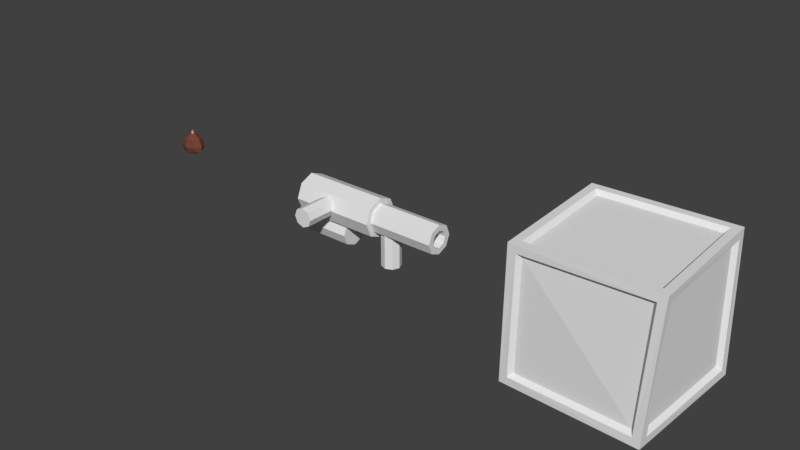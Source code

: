 # Source: interactableObjects.blend  (saved by Blender 2.80.57; exported with 4.5.12 LTS)
import bpy
from mathutils import Matrix  # noqa: F401  (used for matrix-valued properties, if any)

bpy.ops.wm.read_factory_settings(use_empty=True)
scene = bpy.context.scene
scene.name = 'Scene'

# ---- collections
col_collection_1 = bpy.data.collections.new('Collection 1'); scene.collection.children.link(col_collection_1)

# ---- materials (node trees are filled in below, after node groups)
mat_chataigne1 = bpy.data.materials.new('Chataigne1')
mat_chataigne1.use_transparent_shadow = False
mat_chataigne1.roughness = 0.25
mat_chataigne2 = bpy.data.materials.new('Chataigne2')
mat_chataigne2.use_transparent_shadow = False
mat_chataigne2.roughness = 0.25

# ---- material node trees
mat_chataigne1.use_nodes = True; mat_chataigne1.node_tree.nodes.clear()
_N = mat_chataigne1.node_tree.nodes; _L = mat_chataigne1.node_tree.links
n0 = _N.new('ShaderNodeOutputMaterial'); n0.name = 'Material Output'; n0.location = (300, 300)
n1 = _N.new('ShaderNodeBsdfPrincipled'); n1.name = 'Principled BSDF'; n1.location = (10, 300)
n1.distribution = 'GGX'
n1.subsurface_method = 'BURLEY'
n1.inputs[0].default_value = (0.1779, 0.05286, 0.0319, 1.0)
n1.inputs[3].default_value = 1.45
_L.new(n1.outputs[0], n0.inputs[0])
n0.is_active_output = True
mat_chataigne2.use_nodes = True; mat_chataigne2.node_tree.nodes.clear()
_N = mat_chataigne2.node_tree.nodes; _L = mat_chataigne2.node_tree.links
n0 = _N.new('ShaderNodeOutputMaterial'); n0.name = 'Material Output'; n0.location = (300, 300)
n1 = _N.new('ShaderNodeBsdfPrincipled'); n1.name = 'Principled BSDF'; n1.location = (10, 300)
n1.distribution = 'GGX'
n1.subsurface_method = 'BURLEY'
n1.inputs[0].default_value = (0.7454, 0.3712, 0.2307, 1.0)
n1.inputs[3].default_value = 1.45
_L.new(n1.outputs[0], n0.inputs[0])
n0.is_active_output = True

# ---- world
world_world = bpy.data.worlds.new('World'); scene.world = world_world
world_world.color = (0.05088, 0.05088, 0.05088)
world_world.use_sun_shadow = False
world_world.sun_shadow_jitter_overblur = 0.0
world_world.cycles.sampling_method = 'MANUAL'

# ---- meshes
me_cylinder_001 = bpy.data.meshes.new('Cylinder.001')
me_cylinder_001.from_pydata([(-1.089, 0.2058, 3.024e-07), (1.089, 0.2058, 3.024e-07), (-1.089, 0.1455, -0.1455), (1.089, 0.1455, -0.1455), (-1.089, -1.884e-08, -0.2058), (1.089, 3.645e-08, -0.2058), (-1.089, -0.1455, -0.1455), (1.089, -0.1455, -0.1455), (-1.089, -0.2058, 2.779e-07), (1.089, -0.2058, 2.534e-07), (-1.089, -0.1455, 0.1455), (1.089, -0.1455, 0.1455), (-1.089, -6.268e-08, 0.2058), (1.089, -7.388e-09, 0.2058), (-1.089, 0.1455, 0.1455), (1.089, 0.1455, 0.1455), (-1.085, 0.2058, -0.344), (-0.3282, 0.2058, -0.344), (-1.085, 0.1455, -0.4895), (-0.3282, 0.1455, -0.4895), (-1.085, -1.884e-08, -0.5498), (-0.3282, 3.645e-08, -0.5498), (-1.085, -0.1455, -0.4895), (-0.3282, -0.1455, -0.4895), (-1.085, -0.2058, -0.344), (-0.3282, -0.2058, -0.344), (-1.085, -0.1455, -0.1986), (-0.3282, -0.1455, -0.1986), (-1.085, -6.268e-08, -0.2328), (-0.3282, -7.388e-09, -0.2328), (-1.085, 0.1455, -0.1986), (-0.3282, 0.1455, -0.1986), (0.3113, 0.1358, -0.0846), (0.3113, 0.1358, -0.6337), (0.2152, 0.09605, -0.0846), (0.2152, 0.09605, -0.6337), (0.1754, -1.497e-08, -0.1322), (0.1754, 2.153e-08, -0.6337), (0.2152, -0.09605, -0.0846), (0.2152, -0.09605, -0.6337), (0.3113, -0.1358, -0.0846), (0.3113, -0.1358, -0.6337), (0.4073, -0.09605, -0.0846), (0.4073, -0.09605, -0.6337), (0.4471, -4.391e-08, -0.1322), (0.4471, -7.409e-09, -0.6337), (0.4073, 0.09605, -0.0846), (0.4073, 0.09605, -0.6337), (-0.6024, -0.1063, -0.1133), (-0.6024, -0.6856, -0.1133), (-0.6984, -0.1063, -0.07352), (-0.6984, -0.6856, -0.07352), (-0.7382, -0.1063, 0.02253), (-0.7382, -0.6856, 0.02253), (-0.6984, -0.1063, 0.1186), (-0.6984, -0.6856, 0.1186), (-0.6024, -0.1063, 0.1584), (-0.6024, -0.6856, 0.1584), (-0.5063, -0.1063, 0.1186), (-0.5063, -0.6856, 0.1186), (-0.4665, -0.1063, 0.02253), (-0.4665, -0.6856, 0.02253), (-0.5063, -0.1063, -0.07352), (-0.5063, -0.6856, -0.07352), (0.1318, 0.2058, 3.024e-07), (0.1318, 0.1455, -0.1455), (0.1318, 1.766e-08, -0.2058), (0.1318, -0.1455, -0.1455), (0.1318, -0.2058, 2.617e-07), (0.1318, -0.1455, 0.1455), (0.1318, -2.618e-08, 0.2058), (0.1318, 0.1455, 0.1455), (-1.089, 0.2792, 3.045e-07), (-1.089, 0.1974, -0.1974), (0.1318, 0.1974, -0.1974), (-1.089, -1.791e-08, -0.2792), (0.1318, 3.161e-08, -0.2792), (-1.089, -0.1974, -0.1974), (0.1318, -0.1974, -0.1974), (-1.089, -0.2792, 2.713e-07), (0.1318, -0.2792, 2.493e-07), (-1.089, -0.1974, 0.1974), (0.1318, -0.1974, 0.1974), (-1.089, -7.741e-08, 0.2792), (0.1318, -2.788e-08, 0.2792), (-1.089, 0.1974, 0.1974), (0.1318, 0.1974, 0.1974), (0.1318, 0.2792, 3.045e-07), (-0.8203, 0.2058, 3.024e-07), (-0.8203, 0.1455, -0.1455), (-0.8203, -6.9e-08, -0.2058), (-0.8203, -0.1455, -0.1455), (-0.8203, -0.2058, 2.779e-07), (-0.8203, -0.1455, 0.1455), (-0.8203, -1.128e-07, 0.2058), (-0.8203, 0.1455, 0.1455), (1.089, 0.08502, -0.08502), (1.089, 0.1202, 2.983e-07), (1.089, 2.982e-08, -0.1202), (1.089, -0.08502, -0.08502), (1.089, -0.1202, 2.696e-07), (1.089, -0.08502, 0.08502), (1.089, 4.199e-09, 0.1202), (1.089, 0.08502, 0.08502), (0.601, 0.08502, -0.08502), (0.601, 0.1202, 2.983e-07), (0.601, -1.465e-08, -0.1202), (0.601, -0.08502, -0.08502), (0.601, -0.1202, 2.696e-07), (0.601, -0.08502, 0.08502), (0.601, -4.027e-08, 0.1202), (0.601, 0.08502, 0.08502)], [], [(64, 1, 3, 65), (65, 3, 5, 66), (66, 5, 7, 67), (67, 7, 9, 68), (68, 9, 11, 69), (69, 11, 13, 70), (5, 3, 96, 98), (70, 13, 15, 71), (71, 15, 1, 64), (10, 12, 94, 93), (16, 17, 19, 18), (18, 19, 21, 20), (20, 21, 23, 22), (22, 23, 25, 24), (24, 25, 27, 26), (26, 27, 29, 28), (19, 17, 31, 29, 27, 25, 23, 21), (28, 29, 31, 30), (30, 31, 17, 16), (16, 18, 20, 22, 24, 26, 28, 30), (32, 33, 35, 34), (34, 35, 37, 36), (36, 37, 39, 38), (38, 39, 41, 40), (40, 41, 43, 42), (42, 43, 45, 44), (35, 33, 47, 45, 43, 41, 39, 37), (44, 45, 47, 46), (46, 47, 33, 32), (48, 49, 51, 50), (50, 51, 53, 52), (52, 53, 55, 54), (54, 55, 57, 56), (56, 57, 59, 58), (58, 59, 61, 60), (51, 49, 63, 61, 59, 57, 55, 53), (60, 61, 63, 62), (62, 63, 49, 48), (48, 50, 52, 54, 56, 58, 60, 62), (0, 14, 85, 72), (6, 4, 75, 77), (65, 66, 76, 74), (10, 8, 79, 81), (66, 67, 78, 76), (67, 68, 80, 78), (14, 12, 83, 85), (4, 2, 73, 75), (85, 86, 87, 72), (83, 84, 86, 85), (81, 82, 84, 83), (79, 80, 82, 81), (77, 78, 80, 79), (75, 76, 78, 77), (73, 74, 76, 75), (72, 87, 74, 73), (64, 65, 74, 87), (2, 0, 72, 73), (71, 64, 87, 86), (12, 10, 81, 83), (70, 71, 86, 84), (69, 70, 84, 82), (8, 6, 77, 79), (68, 69, 82, 80), (88, 89, 90, 91, 92, 93, 94, 95), (6, 8, 92, 91), (12, 14, 95, 94), (2, 4, 90, 89), (8, 10, 93, 92), (14, 0, 88, 95), (0, 2, 89, 88), (4, 6, 91, 90), (103, 102, 110, 111), (11, 9, 100, 101), (1, 15, 103, 97), (3, 1, 97, 96), (7, 5, 98, 99), (13, 11, 101, 102), (9, 7, 99, 100), (15, 13, 102, 103), (104, 105, 111, 110, 109, 108, 107, 106), (101, 100, 108, 109), (99, 98, 106, 107), (96, 97, 105, 104), (97, 103, 111, 105), (102, 101, 109, 110), (100, 99, 107, 108), (98, 96, 104, 106)])
_uv = me_cylinder_001.uv_layers.new(name='UVMap')
_uv.uv.foreach_set('vector', [1.0, 0.75, 1.0, 1.0, 0.875, 1.0, 0.875, 0.75, 0.875, 0.75, 0.875, 1.0, 0.75, 1.0, 0.75, 0.75, 0.75, 0.75, 0.75, 1.0, 0.625, 1.0, 0.625, 0.75, 0.625, 0.75, 0.625, 1.0, 0.5, 1.0, 0.5, 0.75, 0.5, 0.75, 0.5, 1.0, 0.375, 1.0, 0.375, 0.75, 0.375, 0.75, 0.375, 1.0, 0.25, 1.0, 0.25, 0.75, 0.75, 1.0, 0.875, 1.0, 0.875, 1.0, 0.75, 1.0, 0.25, 0.75, 0.25, 1.0, 0.125, 1.0, 0.125, 0.75, 0.125, 0.75, 0.125, 1.0, 0.0, 1.0, 0.0, 0.75, 0.5803, 0.08029, 0.51, 0.25, 0.51, 0.25, 0.5803, 0.08029, 1.0, 0.5, 1.0, 1.0, 0.875, 1.0, 0.875, 0.5, 0.875, 0.5, 0.875, 1.0, 0.75, 1.0, 0.75, 0.5, 0.75, 0.5, 0.75, 1.0, 0.625, 1.0, 0.625, 0.5, 0.625, 0.5, 0.625, 1.0, 0.5, 1.0, 0.5, 0.5, 0.5, 0.5, 0.5, 1.0, 0.375, 1.0, 0.375, 0.5, 0.375, 0.5, 0.375, 1.0, 0.25, 1.0, 0.25, 0.5, 0.4197, 0.4197, 0.25, 0.49, 0.08029, 0.4197, 0.01, 0.25, 0.08029, 0.08029, 0.25, 0.01, 0.4197, 0.08029, 0.49, 0.25, 0.25, 0.5, 0.25, 1.0, 0.125, 1.0, 0.125, 0.5, 0.125, 0.5, 0.125, 1.0, 0.0, 1.0, 0.0, 0.5, 0.75, 0.49, 0.9197, 0.4197, 0.99, 0.25, 0.9197, 0.08029, 0.75, 0.01, 0.5803, 0.08029, 0.51, 0.25, 0.5803, 0.4197, 1.0, 0.5, 1.0, 1.0, 0.875, 1.0, 0.875, 0.5, 0.875, 0.5, 0.875, 1.0, 0.75, 1.0, 0.75, 0.5, 0.75, 0.5, 0.75, 1.0, 0.625, 1.0, 0.625, 0.5, 0.625, 0.5, 0.625, 1.0, 0.5, 1.0, 0.5, 0.5, 0.5, 0.5, 0.5, 1.0, 0.375, 1.0, 0.375, 0.5, 0.375, 0.5, 0.375, 1.0, 0.25, 1.0, 0.25, 0.5, 0.4197, 0.4197, 0.25, 0.49, 0.08029, 0.4197, 0.01, 0.25, 0.08029, 0.08029, 0.25, 0.01, 0.4197, 0.08029, 0.49, 0.25, 0.25, 0.5, 0.25, 1.0, 0.125, 1.0, 0.125, 0.5, 0.125, 0.5, 0.125, 1.0, 0.0, 1.0, 0.0, 0.5, 1.0, 0.5, 1.0, 1.0, 0.875, 1.0, 0.875, 0.5, 0.875, 0.5, 0.875, 1.0, 0.75, 1.0, 0.75, 0.5, 0.75, 0.5, 0.75, 1.0, 0.625, 1.0, 0.625, 0.5, 0.625, 0.5, 0.625, 1.0, 0.5, 1.0, 0.5, 0.5, 0.5, 0.5, 0.5, 1.0, 0.375, 1.0, 0.375, 0.5, 0.375, 0.5, 0.375, 1.0, 0.25, 1.0, 0.25, 0.5, 0.4197, 0.4197, 0.25, 0.49, 0.08029, 0.4197, 0.01, 0.25, 0.08029, 0.08029, 0.25, 0.01, 0.4197, 0.08029, 0.49, 0.25, 0.25, 0.5, 0.25, 1.0, 0.125, 1.0, 0.125, 0.5, 0.125, 0.5, 0.125, 1.0, 0.0, 1.0, 0.0, 0.5, 0.75, 0.49, 0.9197, 0.4197, 0.99, 0.25, 0.9197, 0.08029, 0.75, 0.01, 0.5803, 0.08029, 0.51, 0.25, 0.5803, 0.4197, 0.75, 0.49, 0.5803, 0.4197, 0.5803, 0.4197, 0.75, 0.49, 0.9197, 0.08029, 0.99, 0.25, 0.99, 0.25, 0.9197, 0.08029, 0.875, 0.75, 0.75, 0.75, 0.75, 0.75, 0.875, 0.75, 0.5803, 0.08029, 0.75, 0.01, 0.75, 0.01, 0.5803, 0.08029, 0.75, 0.75, 0.625, 0.75, 0.625, 0.75, 0.75, 0.75, 0.625, 0.75, 0.5, 0.75, 0.5, 0.75, 0.625, 0.75, 0.5803, 0.4197, 0.51, 0.25, 0.51, 0.25, 0.5803, 0.4197, 0.99, 0.25, 0.9197, 0.4197, 0.9197, 0.4197, 0.99, 0.25, 0.125, 0.5, 0.125, 0.75, 0.0, 0.75, 0.0, 0.5, 0.25, 0.5, 0.25, 0.75, 0.125, 0.75, 0.125, 0.5, 0.375, 0.5, 0.375, 0.75, 0.25, 0.75, 0.25, 0.5, 0.5, 0.5, 0.5, 0.75, 0.375, 0.75, 0.375, 0.5, 0.625, 0.5, 0.625, 0.75, 0.5, 0.75, 0.5, 0.5, 0.75, 0.5, 0.75, 0.75, 0.625, 0.75, 0.625, 0.5, 0.875, 0.5, 0.875, 0.75, 0.75, 0.75, 0.75, 0.5, 1.0, 0.5, 1.0, 0.75, 0.875, 0.75, 0.875, 0.5, 1.0, 0.75, 0.875, 0.75, 0.875, 0.75, 1.0, 0.75, 0.9197, 0.4197, 0.75, 0.49, 0.75, 0.49, 0.9197, 0.4197, 0.125, 0.75, 0.0, 0.75, 0.0, 0.75, 0.125, 0.75, 0.51, 0.25, 0.5803, 0.08029, 0.5803, 0.08029, 0.51, 0.25, 0.25, 0.75, 0.125, 0.75, 0.125, 0.75, 0.25, 0.75, 0.375, 0.75, 0.25, 0.75, 0.25, 0.75, 0.375, 0.75, 0.75, 0.01, 0.9197, 0.08029, 0.9197, 0.08029, 0.75, 0.01, 0.5, 0.75, 0.375, 0.75, 0.375, 0.75, 0.5, 0.75, 0.75, 0.49, 0.9197, 0.4197, 0.99, 0.25, 0.9197, 0.08029, 0.75, 0.01, 0.5803, 0.08029, 0.51, 0.25, 0.5803, 0.4197, 0.9197, 0.08029, 0.75, 0.01, 0.75, 0.01, 0.9197, 0.08029, 0.51, 0.25, 0.5803, 0.4197, 0.5803, 0.4197, 0.51, 0.25, 0.9197, 0.4197, 0.99, 0.25, 0.99, 0.25, 0.9197, 0.4197, 0.75, 0.01, 0.5803, 0.08029, 0.5803, 0.08029, 0.75, 0.01, 0.5803, 0.4197, 0.75, 0.49, 0.75, 0.49, 0.5803, 0.4197, 0.75, 0.49, 0.9197, 0.4197, 0.9197, 0.4197, 0.75, 0.49, 0.99, 0.25, 0.9197, 0.08029, 0.9197, 0.08029, 0.99, 0.25, 0.125, 1.0, 0.25, 1.0, 0.25, 1.0, 0.125, 1.0, 0.375, 1.0, 0.5, 1.0, 0.5, 1.0, 0.375, 1.0, 0.0, 1.0, 0.125, 1.0, 0.125, 1.0, 0.0, 1.0, 0.875, 1.0, 1.0, 1.0, 1.0, 1.0, 0.875, 1.0, 0.625, 1.0, 0.75, 1.0, 0.75, 1.0, 0.625, 1.0, 0.25, 1.0, 0.375, 1.0, 0.375, 1.0, 0.25, 1.0, 0.5, 1.0, 0.625, 1.0, 0.625, 1.0, 0.5, 1.0, 0.125, 1.0, 0.25, 1.0, 0.25, 1.0, 0.125, 1.0, 0.4197, 0.4197, 0.25, 0.49, 0.08029, 0.4197, 0.01, 0.25, 0.08029, 0.08029, 0.25, 0.01, 0.4197, 0.08029, 0.49, 0.25, 0.375, 1.0, 0.5, 1.0, 0.5, 1.0, 0.375, 1.0, 0.625, 1.0, 0.75, 1.0, 0.75, 1.0, 0.625, 1.0, 0.875, 1.0, 1.0, 1.0, 1.0, 1.0, 0.875, 1.0, 0.0, 1.0, 0.125, 1.0, 0.125, 1.0, 0.0, 1.0, 0.25, 1.0, 0.375, 1.0, 0.375, 1.0, 0.25, 1.0, 0.5, 1.0, 0.625, 1.0, 0.625, 1.0, 0.5, 1.0, 0.75, 1.0, 0.875, 1.0, 0.875, 1.0, 0.75, 1.0])
me_cylinder_001.use_remesh_preserve_volume = False
me_cylinder_001.use_remesh_preserve_attributes = False
me_cylinder_001.use_mirror_vertex_groups = False
me_cylinder_001.update()
me_cube = bpy.data.meshes.new('Cube')
me_cube.from_pydata([(-0.7058, -0.4886, -0.2932), (-0.6216, -0.5, 0.8239), (-0.8603, 0.3725, -0.3258), (-0.6216, 0.5, 0.8239), (0.8451, -0.4926, -0.1182), (0.6216, -0.5, 0.8239), (0.6542, 0.3607, -0.2589), (0.6216, 0.5, 0.8239), (-0.9979, -0.0007536, -0.339), (-0.7578, -0.6096, 0.2159), (-0.7578, -5.588e-09, 0.9571), (-0.7578, 0.6096, 0.2159), (-0.1013, 0.622, -0.4011), (9.76e-07, 0.6096, 0.9571), (0.7578, 0.6096, 0.2159), (1.009, -0.02772, -0.2291), (0.7578, 1.863e-09, 0.9571), (0.7578, -0.6096, 0.2159), (-0.007685, -0.6825, -0.3082), (9.565e-07, -0.6096, 0.9571), (-1.044, -1.583e-08, 0.2159), (9.239e-07, 0.8395, 0.2159), (1.044, 4.657e-09, 0.2159), (9.947e-07, -0.8395, 0.2159), (2.765e-06, 8.382e-09, -0.6782), (0.009369, -0.03458, 1.518), (-0.1216, -0.09781, 1.247), (-0.1482, -4.396e-10, 1.273), (-0.1216, 0.09781, 1.247), (-4.023e-06, 0.1192, 1.273), (0.1216, 0.09781, 1.247), (0.1482, 1.018e-09, 1.273), (0.1216, -0.09781, 1.247), (-4.027e-06, -0.1192, 1.273), (0.133, -0.01327, 1.579), (0.01093, 0.007144, 1.527), (0.01373, 0.04378, 1.505), (0.05742, 0.04568, 1.478), (0.08563, 0.02864, 1.439), (0.09859, -0.01131, 1.446), (0.08127, -0.04972, 1.452), (0.0521, -0.04985, 1.494)], [], [(0, 9, 20, 8), (9, 1, 10, 20), (20, 10, 3, 11), (8, 20, 11, 2), (2, 11, 21, 12), (11, 3, 13, 21), (21, 13, 7, 14), (12, 21, 14, 6), (6, 14, 22, 15), (14, 7, 16, 22), (22, 16, 5, 17), (15, 22, 17, 4), (4, 17, 23, 18), (17, 5, 19, 23), (23, 19, 1, 9), (18, 23, 9, 0), (2, 12, 24, 8), (12, 6, 15, 24), (24, 15, 4, 18), (8, 24, 18, 0), (10, 1, 26, 27), (5, 16, 31, 32), (13, 3, 28, 29), (1, 19, 33, 26), (27, 26, 25, 35), (29, 28, 36, 37), (31, 30, 38, 39), (33, 32, 40, 41), (19, 5, 32, 33), (7, 13, 29, 30), (16, 7, 30, 31), (3, 10, 27, 28), (41, 40, 34), (36, 35, 34), (38, 37, 34), (40, 39, 34), (26, 33, 41, 25), (32, 31, 39, 40), (30, 29, 37, 38), (28, 27, 35, 36), (39, 38, 34), (37, 36, 34), (35, 25, 34), (25, 41, 34)])
me_cube.polygons.foreach_set('material_index', [0, 0, 0, 0, 0, 0, 0, 0, 0, 0, 0, 0, 0, 0, 0, 0, 1, 1, 1, 1, 0, 0, 0, 0, 1, 1, 1, 1, 0, 0, 0, 0, 1, 1, 1, 1, 1, 1, 1, 1, 1, 1, 1, 1])
_uv = me_cube.uv_layers.new(name='UVMap')
_uv.uv.foreach_set('vector', [0.375, 0.0, 0.5, 0.0, 0.5, 0.125, 0.375, 0.125, 0.5, 0.0, 0.625, 0.0, 0.625, 0.125, 0.5, 0.125, 0.5, 0.125, 0.625, 0.125, 0.625, 0.25, 0.5, 0.25, 0.375, 0.125, 0.5, 0.125, 0.5, 0.25, 0.375, 0.25, 0.375, 0.25, 0.5, 0.25, 0.5, 0.3733, 0.3698, 0.3698, 0.5, 0.25, 0.625, 0.25, 0.6302, 0.3698, 0.5, 0.3733, 0.5, 0.3733, 0.6302, 0.3698, 0.6667, 0.4583, 0.5, 0.4931, 0.3698, 0.3698, 0.5, 0.3733, 0.5, 0.4931, 0.3333, 0.4583, 0.3333, 0.4583, 0.5, 0.4931, 0.5, 0.625, 0.3681, 0.625, 0.5, 0.4931, 0.6667, 0.4583, 0.6319, 0.625, 0.5, 0.625, 0.5, 0.625, 0.6319, 0.625, 0.6667, 0.7917, 0.5, 0.7569, 0.3681, 0.625, 0.5, 0.625, 0.5, 0.7569, 0.3333, 0.7917, 0.3333, 0.7917, 0.5, 0.7569, 0.5, 0.8767, 0.3698, 0.8802, 0.5, 0.7569, 0.6667, 0.7917, 0.6302, 0.8802, 0.5, 0.8767, 0.5, 0.8767, 0.6302, 0.8802, 0.625, 1.0, 0.5, 1.0, 0.3698, 0.8802, 0.5, 0.8767, 0.5, 1.0, 0.375, 1.0, 0.125, 0.5, 0.2448, 0.4948, 0.2483, 0.625, 0.125, 0.625, 0.2448, 0.4948, 0.3333, 0.4583, 0.3681, 0.625, 0.2483, 0.625, 0.2483, 0.625, 0.3681, 0.625, 0.3333, 0.7917, 0.2448, 0.7552, 0.125, 0.625, 0.2483, 0.625, 0.2448, 0.7552, 0.125, 0.75, 0.625, 0.125, 0.625, 0.0, 0.625, 0.0, 0.625, 0.125, 0.6667, 0.7917, 0.6319, 0.625, 0.6319, 0.625, 0.6667, 0.7917, 0.6302, 0.3698, 0.625, 0.25, 0.625, 0.25, 0.6302, 0.3698, 0.625, 1.0, 0.6302, 0.8802, 0.6302, 0.8802, 0.625, 1.0, 0.625, 0.125, 0.625, 0.0, 0.625, 0.0, 0.625, 0.125, 0.6302, 0.3698, 0.625, 0.25, 0.625, 0.25, 0.6302, 0.3698, 0.6319, 0.625, 0.6667, 0.4583, 0.6667, 0.4583, 0.6319, 0.625, 0.6302, 0.8802, 0.6667, 0.7917, 0.6667, 0.7917, 0.6302, 0.8802, 0.6302, 0.8802, 0.6667, 0.7917, 0.6667, 0.7917, 0.6302, 0.8802, 0.6667, 0.4583, 0.6302, 0.3698, 0.6302, 0.3698, 0.6667, 0.4583, 0.6319, 0.625, 0.6667, 0.4583, 0.6667, 0.4583, 0.6319, 0.625, 0.625, 0.25, 0.625, 0.125, 0.625, 0.125, 0.625, 0.25, 0.6302, 0.8802, 0.6667, 0.7917, 0.6302, 0.8802, 0.625, 0.25, 0.625, 0.125, 0.625, 0.25, 0.6667, 0.4583, 0.6302, 0.3698, 0.6667, 0.4583, 0.6667, 0.7917, 0.6319, 0.625, 0.6667, 0.7917, 0.625, 1.0, 0.6302, 0.8802, 0.6302, 0.8802, 0.625, 1.0, 0.6667, 0.7917, 0.6319, 0.625, 0.6319, 0.625, 0.6667, 0.7917, 0.6667, 0.4583, 0.6302, 0.3698, 0.6302, 0.3698, 0.6667, 0.4583, 0.625, 0.25, 0.625, 0.125, 0.625, 0.125, 0.625, 0.25, 0.6319, 0.625, 0.6667, 0.4583, 0.6319, 0.625, 0.6302, 0.3698, 0.625, 0.25, 0.6302, 0.3698, 0.625, 0.125, 0.625, 0.0, 0.625, 0.125, 0.625, 1.0, 0.6302, 0.8802, 0.625, 1.0])
me_cube.materials.append(mat_chataigne1)
me_cube.materials.append(mat_chataigne2)
me_cube.use_remesh_preserve_volume = False
me_cube.use_remesh_preserve_attributes = False
me_cube.use_mirror_vertex_groups = False
me_cube.update()
me_cube_001 = bpy.data.meshes.new('Cube.001')
me_cube_001.from_pydata([(-1.209, -1.209, -1.209), (-1.209, -1.209, 1.209), (-1.209, 1.209, -1.209), (-1.209, 1.209, 1.209), (1.209, -1.209, -1.209), (1.209, -1.209, 1.209), (1.209, 1.209, -1.209), (1.209, 1.209, 1.209), (-1.209, -1.068, -1.068), (-1.209, -1.068, 1.068), (-1.209, 1.068, 1.068), (-1.209, 1.068, -1.068), (-1.068, 1.209, -1.068), (-1.068, 1.209, 1.068), (1.068, 1.209, 1.068), (1.068, 1.209, -1.068), (1.209, 1.068, -1.068), (1.209, 1.068, 1.068), (1.209, -1.068, 1.068), (1.209, -1.068, -1.068), (1.068, -1.209, -1.068), (1.068, -1.209, 1.068), (-1.068, -1.209, 1.068), (-1.068, -1.209, -1.068), (-1.068, 1.068, -1.209), (1.068, 1.068, -1.209), (1.068, -1.068, -1.209), (-1.068, -1.068, -1.209), (1.068, 1.068, 1.209), (-1.068, 1.068, 1.209), (-1.068, -1.068, 1.209), (1.068, -1.068, 1.209), (-1.133, -1.001, 1.001), (-1.133, -1.001, -1.001), (-1.133, 1.001, 1.001), (-1.133, 1.001, -1.001), (-1.001, 1.133, 1.001), (-1.001, 1.133, -1.001), (1.001, 1.133, 1.001), (1.001, 1.133, -1.001), (1.133, 1.001, 1.001), (1.133, 1.001, -1.001), (1.133, -1.001, 1.001), (1.133, -1.001, -1.001), (1.001, -1.133, 1.001), (1.001, -1.133, -1.001), (-1.001, -1.133, 1.001), (-1.001, -1.133, -1.001), (1.001, 1.001, -1.133), (-1.001, 1.001, -1.133), (1.001, -1.001, -1.133), (-1.001, -1.001, -1.133), (-1.001, 1.001, 1.133), (1.001, 1.001, 1.133), (-1.001, -1.001, 1.133), (1.001, -1.001, 1.133)], [], [(53, 52, 54, 55), (49, 48, 50, 51), (45, 44, 46, 47), (41, 40, 42, 43), (37, 36, 38, 39), (33, 32, 34, 35), (20, 21, 44, 45), (1, 9, 8, 0), (3, 10, 9, 1), (2, 11, 10, 3), (0, 8, 11, 2), (13, 14, 38, 36), (3, 13, 12, 2), (7, 14, 13, 3), (6, 15, 14, 7), (2, 12, 15, 6), (16, 17, 40, 41), (7, 17, 16, 6), (5, 18, 17, 7), (4, 19, 18, 5), (6, 16, 19, 4), (9, 10, 34, 32), (5, 21, 20, 4), (1, 22, 21, 5), (0, 23, 22, 1), (4, 20, 23, 0), (12, 13, 36, 37), (6, 25, 24, 2), (4, 26, 25, 6), (0, 27, 26, 4), (2, 24, 27, 0), (8, 9, 32, 33), (3, 29, 28, 7), (1, 30, 29, 3), (5, 31, 30, 1), (7, 28, 31, 5), (10, 11, 35, 34), (17, 18, 42, 40), (24, 25, 48, 49), (14, 15, 39, 38), (21, 22, 46, 44), (28, 29, 52, 53), (11, 8, 33, 35), (18, 19, 43, 42), (25, 26, 50, 48), (15, 12, 37, 39), (22, 23, 47, 46), (29, 30, 54, 52), (19, 16, 41, 43), (26, 27, 51, 50), (23, 20, 45, 47), (30, 31, 55, 54), (27, 24, 49, 51), (31, 28, 53, 55)])
me_cube_001.use_remesh_preserve_volume = False
me_cube_001.use_remesh_preserve_attributes = False
me_cube_001.use_mirror_vertex_groups = False
me_cube_001.update()

# ---- objects
ob_lancechataigne = bpy.data.objects.new('LanceChataigne', me_cylinder_001)
ob_chataigne = bpy.data.objects.new('chataigne', me_cube)
ob_caisse1 = bpy.data.objects.new('Caisse1', me_cube_001)

# ---- transforms, parenting, visibility, modifiers, constraints
ob_lancechataigne.location = (-4.722, 0.0, 0.0)
ob_lancechataigne.scale = (1.3, 1.3, 1.3)
ob_lancechataigne.lineart.crease_threshold = 0.0
ob_chataigne.location = (-9.286, 0.0, 0.0)
ob_chataigne.scale = (0.2244, 0.2244, 0.2244)
ob_chataigne.lineart.crease_threshold = 0.0
ob_caisse1.location = (0.0, 0.0, 0.0)
ob_caisse1.lineart.crease_threshold = 0.0
_m = ob_caisse1.modifiers.new('SimpleDeform', 'SIMPLE_DEFORM')
_m.deform_axis = 'Z'
_m.factor = 0.08378
_m.angle = 0.08378
_m = ob_caisse1.modifiers.new('SimpleDeform.001', 'SIMPLE_DEFORM')
_m.deform_method = 'BEND'
_m.deform_axis = 'Z'
_m.factor = -0.01222
_m.angle = -0.01222

# ---- collection membership
scene.collection.objects.link(ob_lancechataigne)
scene.collection.objects.link(ob_chataigne)
col_collection_1.objects.link(ob_caisse1)

# ---- scene / render settings (as saved in the file)
scene.frame_start = 1; scene.frame_end = 250; scene.frame_set(1)
scene.render.engine = 'BLENDER_EEVEE_NEXT'
scene.render.resolution_percentage = 50
scene.render.dither_intensity = 0.0
scene.cycles.use_denoising = False
scene.cycles.samples = 128
scene.cycles.sampling_pattern = 'TABULATED_SOBOL'
scene.cycles.use_adaptive_sampling = False
scene.cycles.use_light_tree = False
scene.cycles.blur_glossy = 0.0
scene.cycles.sample_clamp_indirect = 0.0
scene.view_settings.view_transform = 'Standard'
bpy.context.view_layer.update()

# ---- added for rendering (the .blend has no active camera and no usable light): camera, sun
cam_auto = bpy.data.cameras.new('AutoCamera')
cam_auto.lens = 50.0
cam_auto.sensor_width = 36.0
cam_auto.clip_end = 1000.0
ob_auto_camera = bpy.data.objects.new('AutoCamera', cam_auto)
scene.collection.objects.link(ob_auto_camera)
ob_auto_camera.location = (6.36022, -12.5883, 8.39003)
ob_auto_camera.rotation_euler = (1.09748, -7.21219e-08, 0.694738)
scene.camera = ob_auto_camera
light_auto_sun = bpy.data.lights.new('AutoSun', 'SUN')
light_auto_sun.energy = 3.0
light_auto_sun.angle = 0.0523599
ob_auto_sun = bpy.data.objects.new('AutoSun', light_auto_sun)
scene.collection.objects.link(ob_auto_sun)
ob_auto_sun.rotation_euler = (0.872665, 0.174533, 0.523599)
bpy.context.view_layer.update()
